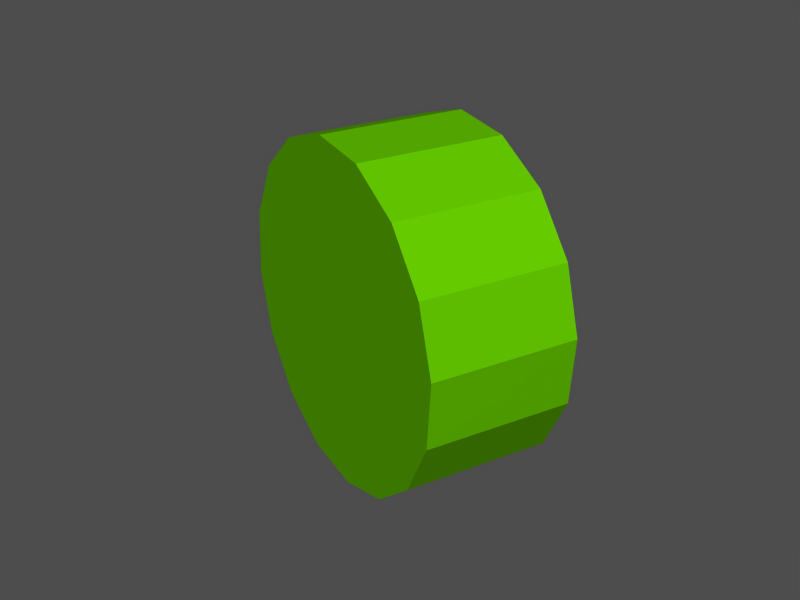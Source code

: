 # Source: elevator_button.blend  (saved by Blender 2.42.0; exported with 4.5.12 LTS)
import bpy
from mathutils import Matrix  # noqa: F401  (used for matrix-valued properties, if any)

bpy.ops.wm.read_factory_settings(use_empty=True)
scene = bpy.context.scene
scene.name = '1'

# ---- collections
col_collection_5 = bpy.data.collections.new('Collection 5'); scene.collection.children.link(col_collection_5)

# ---- materials (node trees are filled in below, after node groups)
mat_material_003 = bpy.data.materials.new('Material.003')
mat_material_003.alpha_threshold = 0.0
mat_material_003.preview_render_type = 'FLAT'
mat_material_003.diffuse_color = (0.338, 0.6759, 0.0, 1.0)
mat_material_003.specular_color = (0.553, 0.01736, 0.01736)
mat_material_003.roughness = 0.5
mat_material_003.line_color = (0.0, 0.0, 0.0, 1.0)

# ---- material node trees

# ---- meshes
me_tube_001 = bpy.data.meshes.new('Tube.001')
me_tube_001.from_pydata([(0.1449, 0.1429, 0.02406), (0.1882, 0.07806, 0.02099), (0.2034, 0.001538, 0.01953), (0.1882, -0.07501, 0.0199), (0.1449, -0.1399, 0.02203), (0.08017, -0.1833, 0.02561), (0.003778, -0.1986, 0.0301), (-0.07262, -0.1834, 0.0348), (-0.1374, -0.1401, 0.039), (-0.1807, -0.07521, 0.04207), (-0.1959, 0.001321, 0.04353), (-0.1807, 0.07786, 0.04316), (-0.1374, 0.1428, 0.04103), (-0.07266, 0.1862, 0.03745), (0.003733, 0.2014, 0.03296), (0.08013, 0.1862, 0.02826), (0.1532, 0.1401, 0.1922), (0.1964, 0.07521, 0.1891), (0.2116, -0.001321, 0.1876), (0.1965, -0.07786, 0.188), (0.1532, -0.1428, 0.1901), (0.08842, -0.1862, 0.1937), (0.01202, -0.2014, 0.1982), (-0.06438, -0.1862, 0.2029), (-0.1292, -0.1429, 0.2071), (-0.1724, -0.07806, 0.2102), (-0.1876, -0.001537, 0.2116), (-0.1725, 0.07501, 0.2113), (-0.1292, 0.1399, 0.2091), (-0.06442, 0.1833, 0.2056), (0.01198, 0.1986, 0.2011), (0.08838, 0.1834, 0.1964), (0.012, -0.001429, 0.1996), (0.003757, 0.001429, 0.03153)], [(31, 32)], [(0, 16, 17, 1), (1, 17, 18, 2), (2, 18, 19, 3), (3, 19, 20, 4), (4, 20, 21, 5), (5, 21, 22, 6), (6, 22, 23, 7), (7, 23, 24, 8), (8, 24, 25, 9), (9, 25, 26, 10), (10, 26, 27, 11), (11, 27, 28, 12), (12, 28, 29, 13), (13, 29, 30, 14), (14, 30, 31, 15), (16, 0, 15, 31), (32, 30, 29), (32, 29, 28), (17, 16, 32), (32, 28, 27), (18, 17, 32), (32, 27, 26), (19, 18, 32), (32, 26, 25), (20, 19, 32), (24, 32, 25), (21, 20, 32), (21, 32, 22), (23, 22, 32), (23, 32, 24), (30, 32, 16, 31), (11, 12, 33), (11, 33, 10), (2, 1, 33), (3, 2, 33), (0, 33, 1), (33, 10, 9), (33, 0, 15), (33, 9, 8), (14, 33, 15), (6, 5, 33), (13, 12, 33), (13, 33, 14), (4, 3, 33), (4, 33, 5), (7, 6, 33), (7, 33, 8)])
me_tube_001.materials.append(mat_material_003)
me_tube_001.use_remesh_preserve_volume = False
me_tube_001.use_remesh_preserve_attributes = False
me_tube_001.use_mirror_vertex_groups = False
me_tube_001.update()

# ---- objects
ob_tube_001 = bpy.data.objects.new('Tube.001', me_tube_001)

# ---- transforms, parenting, visibility, modifiers, constraints
ob_tube_001.location = (24.4, 6.274, -0.4689)
ob_tube_001.rotation_euler = (1.565, -0.1187, -0.4138)
ob_tube_001.lock_rotations_4d = False
ob_tube_001.empty_display_type = 'ARROWS'
ob_tube_001.color = (0.0, 0.0, 0.0, 1.0)
ob_tube_001.lineart.crease_threshold = 0.0

# ---- collection membership
col_collection_5.objects.link(ob_tube_001)

# ---- scene / render settings (as saved in the file)
scene.frame_start = 1; scene.frame_end = 215; scene.frame_set(1)
scene.render.engine = 'BLENDER_EEVEE_NEXT'
scene.render.image_settings.file_format = 'TARGA'
scene.render.image_settings.color_mode = 'RGB'
scene.render.image_settings.quality = 95
scene.render.image_settings.compression = 95
scene.render.resolution_x = 800
scene.render.resolution_y = 600
scene.render.fps = 25
scene.render.dither_intensity = 0.0
scene.render.use_compositing = False
scene.render.use_sequencer = False
scene.render.use_file_extension = False
scene.render.bake_bias = 0.0
scene.render.use_stamp_time = False
scene.render.use_stamp_date = False
scene.render.use_stamp_frame = False
scene.render.use_stamp_camera = False
scene.render.use_stamp_scene = False
scene.render.use_stamp_filename = False
scene.render.use_stamp_render_time = False
scene.render.stamp_font_size = 0
scene.cycles.use_denoising = False
scene.cycles.samples = 10
scene.cycles.sampling_pattern = 'TABULATED_SOBOL'
scene.cycles.light_sampling_threshold = 0.0
scene.cycles.use_adaptive_sampling = False
scene.cycles.use_light_tree = False
scene.cycles.blur_glossy = 0.0
scene.cycles.volume_bounces = 1
scene.cycles.pixel_filter_type = 'GAUSSIAN'
scene.cycles.sample_clamp_indirect = 0.0
scene.view_settings.view_transform = 'Raw'
bpy.context.view_layer.update()

# ---- added for rendering (the .blend has no active camera and no usable light): camera, sun + grey world if the file has none
cam_auto = bpy.data.cameras.new('AutoCamera')
cam_auto.lens = 50.0
cam_auto.sensor_width = 36.0
cam_auto.clip_end = 1000.0
ob_auto_camera = bpy.data.objects.new('AutoCamera', cam_auto)
scene.collection.objects.link(ob_auto_camera)
ob_auto_camera.location = (25.0568, 5.32489, 0.0924981)
ob_auto_camera.rotation_euler = (1.09748, -7.21219e-08, 0.694738)
scene.camera = ob_auto_camera
light_auto_sun = bpy.data.lights.new('AutoSun', 'SUN')
light_auto_sun.energy = 3.0
light_auto_sun.angle = 0.0523599
ob_auto_sun = bpy.data.objects.new('AutoSun', light_auto_sun)
scene.collection.objects.link(ob_auto_sun)
ob_auto_sun.rotation_euler = (0.872665, 0.174533, 0.523599)
if scene.world is None:
    world_auto = bpy.data.worlds.new('AutoWorld')
    world_auto.color = (0.3, 0.3, 0.3)
    scene.world = world_auto
bpy.context.view_layer.update()

